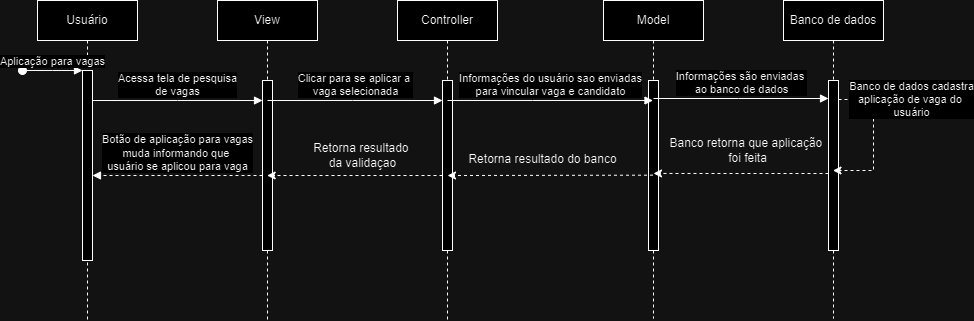

The diagram above was exported from draw.io. Its source (the exported page's mxGraphModel, read from the mxfile embedded in the PNG):
<mxGraphModel dx="880" dy="434" grid="1" gridSize="10" guides="1" tooltips="1" connect="1" arrows="1" fold="1" page="1" pageScale="1" pageWidth="850" pageHeight="1100" math="0" shadow="0">
  <root>
    <mxCell id="0" />
    <mxCell id="1" parent="0" />
    <mxCell id="aM9ryv3xv72pqoxQDRHE-1" value="Usuário" style="shape=umlLifeline;perimeter=lifelinePerimeter;whiteSpace=wrap;html=1;container=0;dropTarget=0;collapsible=0;recursiveResize=0;outlineConnect=0;portConstraint=eastwest;newEdgeStyle={&quot;edgeStyle&quot;:&quot;elbowEdgeStyle&quot;,&quot;elbow&quot;:&quot;vertical&quot;,&quot;curved&quot;:0,&quot;rounded&quot;:0};" parent="1" vertex="1">
      <mxGeometry x="40" y="20" width="100" height="320" as="geometry" />
    </mxCell>
    <mxCell id="aM9ryv3xv72pqoxQDRHE-2" value="" style="html=1;points=[];perimeter=orthogonalPerimeter;outlineConnect=0;targetShapes=umlLifeline;portConstraint=eastwest;newEdgeStyle={&quot;edgeStyle&quot;:&quot;elbowEdgeStyle&quot;,&quot;elbow&quot;:&quot;vertical&quot;,&quot;curved&quot;:0,&quot;rounded&quot;:0};" parent="aM9ryv3xv72pqoxQDRHE-1" vertex="1">
      <mxGeometry x="45" y="70" width="10" height="190" as="geometry" />
    </mxCell>
    <mxCell id="aM9ryv3xv72pqoxQDRHE-3" value="Aplicação para vagas" style="html=1;verticalAlign=bottom;startArrow=oval;endArrow=block;startSize=8;edgeStyle=elbowEdgeStyle;elbow=vertical;curved=0;rounded=0;" parent="aM9ryv3xv72pqoxQDRHE-1" target="aM9ryv3xv72pqoxQDRHE-2" edge="1">
      <mxGeometry relative="1" as="geometry">
        <mxPoint x="-15" y="70" as="sourcePoint" />
      </mxGeometry>
    </mxCell>
    <mxCell id="aM9ryv3xv72pqoxQDRHE-5" value="View" style="shape=umlLifeline;perimeter=lifelinePerimeter;whiteSpace=wrap;html=1;container=0;dropTarget=0;collapsible=0;recursiveResize=0;outlineConnect=0;portConstraint=eastwest;newEdgeStyle={&quot;edgeStyle&quot;:&quot;elbowEdgeStyle&quot;,&quot;elbow&quot;:&quot;vertical&quot;,&quot;curved&quot;:0,&quot;rounded&quot;:0};" parent="1" vertex="1">
      <mxGeometry x="220" y="20" width="100" height="320" as="geometry" />
    </mxCell>
    <mxCell id="aM9ryv3xv72pqoxQDRHE-6" value="" style="html=1;points=[];perimeter=orthogonalPerimeter;outlineConnect=0;targetShapes=umlLifeline;portConstraint=eastwest;newEdgeStyle={&quot;edgeStyle&quot;:&quot;elbowEdgeStyle&quot;,&quot;elbow&quot;:&quot;vertical&quot;,&quot;curved&quot;:0,&quot;rounded&quot;:0};" parent="aM9ryv3xv72pqoxQDRHE-5" vertex="1">
      <mxGeometry x="45" y="80" width="10" height="170" as="geometry" />
    </mxCell>
    <mxCell id="aM9ryv3xv72pqoxQDRHE-7" value="Acessa tela de pesquisa&lt;div&gt;de vagas&lt;/div&gt;" style="html=1;verticalAlign=bottom;endArrow=block;edgeStyle=elbowEdgeStyle;elbow=vertical;curved=0;rounded=0;" parent="1" source="aM9ryv3xv72pqoxQDRHE-2" target="aM9ryv3xv72pqoxQDRHE-6" edge="1">
      <mxGeometry relative="1" as="geometry">
        <mxPoint x="195" y="130" as="sourcePoint" />
        <Array as="points">
          <mxPoint x="180" y="120" />
        </Array>
      </mxGeometry>
    </mxCell>
    <mxCell id="aM9ryv3xv72pqoxQDRHE-9" value="Botão de aplicação para vagas&lt;div&gt;muda informando que&amp;nbsp;&lt;/div&gt;&lt;div&gt;usuário se aplicou para vaga&lt;/div&gt;" style="html=1;verticalAlign=bottom;endArrow=block;edgeStyle=elbowEdgeStyle;elbow=vertical;curved=0;rounded=0;dashed=1;" parent="1" target="aM9ryv3xv72pqoxQDRHE-2" edge="1">
      <mxGeometry relative="1" as="geometry">
        <mxPoint x="265" y="195" as="sourcePoint" />
        <Array as="points">
          <mxPoint x="190" y="195" />
        </Array>
        <mxPoint x="110" y="200" as="targetPoint" />
      </mxGeometry>
    </mxCell>
    <mxCell id="luFy7N1XxR-tdZ3YcyyP-1" value="Controller" style="shape=umlLifeline;perimeter=lifelinePerimeter;whiteSpace=wrap;html=1;container=0;dropTarget=0;collapsible=0;recursiveResize=0;outlineConnect=0;portConstraint=eastwest;newEdgeStyle={&quot;edgeStyle&quot;:&quot;elbowEdgeStyle&quot;,&quot;elbow&quot;:&quot;vertical&quot;,&quot;curved&quot;:0,&quot;rounded&quot;:0};" parent="1" vertex="1">
      <mxGeometry x="400" y="20" width="100" height="320" as="geometry" />
    </mxCell>
    <mxCell id="luFy7N1XxR-tdZ3YcyyP-2" value="" style="html=1;points=[];perimeter=orthogonalPerimeter;outlineConnect=0;targetShapes=umlLifeline;portConstraint=eastwest;newEdgeStyle={&quot;edgeStyle&quot;:&quot;elbowEdgeStyle&quot;,&quot;elbow&quot;:&quot;vertical&quot;,&quot;curved&quot;:0,&quot;rounded&quot;:0};" parent="luFy7N1XxR-tdZ3YcyyP-1" vertex="1">
      <mxGeometry x="45" y="80" width="10" height="170" as="geometry" />
    </mxCell>
    <mxCell id="luFy7N1XxR-tdZ3YcyyP-3" value="Model" style="shape=umlLifeline;perimeter=lifelinePerimeter;whiteSpace=wrap;html=1;container=0;dropTarget=0;collapsible=0;recursiveResize=0;outlineConnect=0;portConstraint=eastwest;newEdgeStyle={&quot;edgeStyle&quot;:&quot;elbowEdgeStyle&quot;,&quot;elbow&quot;:&quot;vertical&quot;,&quot;curved&quot;:0,&quot;rounded&quot;:0};" parent="1" vertex="1">
      <mxGeometry x="606" y="20" width="100" height="318" as="geometry" />
    </mxCell>
    <mxCell id="luFy7N1XxR-tdZ3YcyyP-4" value="" style="html=1;points=[];perimeter=orthogonalPerimeter;outlineConnect=0;targetShapes=umlLifeline;portConstraint=eastwest;newEdgeStyle={&quot;edgeStyle&quot;:&quot;elbowEdgeStyle&quot;,&quot;elbow&quot;:&quot;vertical&quot;,&quot;curved&quot;:0,&quot;rounded&quot;:0};" parent="luFy7N1XxR-tdZ3YcyyP-3" vertex="1">
      <mxGeometry x="45" y="80" width="10" height="170" as="geometry" />
    </mxCell>
    <mxCell id="luFy7N1XxR-tdZ3YcyyP-6" value="Clicar para se aplicar a&amp;nbsp;&lt;div&gt;vaga selecionada&lt;/div&gt;" style="html=1;verticalAlign=bottom;endArrow=block;edgeStyle=elbowEdgeStyle;elbow=horizontal;curved=0;rounded=0;" parent="1" target="luFy7N1XxR-tdZ3YcyyP-2" edge="1">
      <mxGeometry relative="1" as="geometry">
        <mxPoint x="270" y="120" as="sourcePoint" />
        <Array as="points">
          <mxPoint x="355" y="120" />
        </Array>
        <mxPoint x="440" y="120" as="targetPoint" />
      </mxGeometry>
    </mxCell>
    <mxCell id="luFy7N1XxR-tdZ3YcyyP-7" value="Informações do usuário sao enviadas&lt;div&gt;para vincular vaga e candidato&lt;/div&gt;" style="html=1;verticalAlign=bottom;endArrow=block;edgeStyle=elbowEdgeStyle;elbow=horizontal;curved=0;rounded=0;" parent="1" target="luFy7N1XxR-tdZ3YcyyP-3" edge="1">
      <mxGeometry relative="1" as="geometry">
        <mxPoint x="450" y="120" as="sourcePoint" />
        <Array as="points">
          <mxPoint x="535" y="120" />
        </Array>
        <mxPoint x="625" y="120" as="targetPoint" />
      </mxGeometry>
    </mxCell>
    <mxCell id="luFy7N1XxR-tdZ3YcyyP-8" value="Banco de dados" style="shape=umlLifeline;perimeter=lifelinePerimeter;whiteSpace=wrap;html=1;container=0;dropTarget=0;collapsible=0;recursiveResize=0;outlineConnect=0;portConstraint=eastwest;newEdgeStyle={&quot;edgeStyle&quot;:&quot;elbowEdgeStyle&quot;,&quot;elbow&quot;:&quot;vertical&quot;,&quot;curved&quot;:0,&quot;rounded&quot;:0};" parent="1" vertex="1">
      <mxGeometry x="786" y="20" width="100" height="318" as="geometry" />
    </mxCell>
    <mxCell id="luFy7N1XxR-tdZ3YcyyP-9" value="" style="html=1;points=[];perimeter=orthogonalPerimeter;outlineConnect=0;targetShapes=umlLifeline;portConstraint=eastwest;newEdgeStyle={&quot;edgeStyle&quot;:&quot;elbowEdgeStyle&quot;,&quot;elbow&quot;:&quot;vertical&quot;,&quot;curved&quot;:0,&quot;rounded&quot;:0};" parent="luFy7N1XxR-tdZ3YcyyP-8" vertex="1">
      <mxGeometry x="45" y="80" width="10" height="170" as="geometry" />
    </mxCell>
    <mxCell id="luFy7N1XxR-tdZ3YcyyP-10" value="Informações são enviadas&amp;nbsp;&lt;div&gt;ao banco de dados&lt;/div&gt;" style="html=1;verticalAlign=bottom;endArrow=block;edgeStyle=elbowEdgeStyle;elbow=horizontal;curved=0;rounded=0;" parent="1" edge="1">
      <mxGeometry relative="1" as="geometry">
        <mxPoint x="656" y="118" as="sourcePoint" />
        <Array as="points">
          <mxPoint x="741" y="118" />
        </Array>
        <mxPoint x="831" y="118" as="targetPoint" />
      </mxGeometry>
    </mxCell>
    <mxCell id="luFy7N1XxR-tdZ3YcyyP-14" style="edgeStyle=elbowEdgeStyle;rounded=0;orthogonalLoop=1;jettySize=auto;html=1;elbow=horizontal;curved=0;entryX=0.5;entryY=0.235;entryDx=0;entryDy=0;entryPerimeter=0;dashed=1;" parent="1" edge="1">
      <mxGeometry relative="1" as="geometry">
        <mxPoint x="831" y="192.99666666666673" as="sourcePoint" />
        <mxPoint x="656" y="192.95000000000005" as="targetPoint" />
      </mxGeometry>
    </mxCell>
    <mxCell id="luFy7N1XxR-tdZ3YcyyP-15" style="edgeStyle=elbowEdgeStyle;rounded=0;orthogonalLoop=1;jettySize=auto;html=1;elbow=vertical;curved=0;dashed=1;" parent="1" edge="1">
      <mxGeometry relative="1" as="geometry">
        <mxPoint x="655.5" y="194.66666666666674" as="sourcePoint" />
        <mxPoint x="450" y="195" as="targetPoint" />
      </mxGeometry>
    </mxCell>
    <mxCell id="luFy7N1XxR-tdZ3YcyyP-16" style="edgeStyle=elbowEdgeStyle;rounded=0;orthogonalLoop=1;jettySize=auto;html=1;elbow=vertical;curved=0;dashed=1;" parent="1" edge="1">
      <mxGeometry relative="1" as="geometry">
        <mxPoint x="445" y="194.99666666666673" as="sourcePoint" />
        <mxPoint x="269.6666666666665" y="194.99666666666673" as="targetPoint" />
      </mxGeometry>
    </mxCell>
    <mxCell id="luFy7N1XxR-tdZ3YcyyP-18" value="" style="endArrow=classic;html=1;rounded=0;dashed=1;" parent="1" target="luFy7N1XxR-tdZ3YcyyP-8" edge="1">
      <mxGeometry width="50" height="50" relative="1" as="geometry">
        <mxPoint x="841" y="119" as="sourcePoint" />
        <mxPoint x="916" y="168" as="targetPoint" />
        <Array as="points">
          <mxPoint x="876" y="119" />
          <mxPoint x="876" y="190" />
        </Array>
      </mxGeometry>
    </mxCell>
    <mxCell id="luFy7N1XxR-tdZ3YcyyP-19" value="Banco de dados cadastra&lt;div&gt;aplicação de vaga do&amp;nbsp;&lt;/div&gt;&lt;div&gt;usuário&lt;/div&gt;" style="edgeLabel;html=1;align=center;verticalAlign=middle;resizable=0;points=[];" parent="luFy7N1XxR-tdZ3YcyyP-18" vertex="1" connectable="0">
      <mxGeometry x="-0.6006" y="1" relative="1" as="geometry">
        <mxPoint x="43" as="offset" />
      </mxGeometry>
    </mxCell>
    <mxCell id="luFy7N1XxR-tdZ3YcyyP-20" value="Banco retorna que aplicação&amp;nbsp;&lt;div&gt;foi feita&lt;/div&gt;" style="text;html=1;align=center;verticalAlign=middle;resizable=0;points=[];autosize=1;strokeColor=none;fillColor=none;" parent="1" vertex="1">
      <mxGeometry x="660" y="150" width="180" height="40" as="geometry" />
    </mxCell>
    <mxCell id="luFy7N1XxR-tdZ3YcyyP-22" value="Retorna resultado do banco" style="text;html=1;align=center;verticalAlign=middle;resizable=0;points=[];autosize=1;strokeColor=none;fillColor=none;" parent="1" vertex="1">
      <mxGeometry x="460" y="164" width="170" height="30" as="geometry" />
    </mxCell>
    <mxCell id="luFy7N1XxR-tdZ3YcyyP-24" value="Retorna resultado&amp;nbsp;&lt;div&gt;da validaçao&lt;/div&gt;" style="text;html=1;align=center;verticalAlign=middle;resizable=0;points=[];autosize=1;strokeColor=none;fillColor=none;" parent="1" vertex="1">
      <mxGeometry x="305" y="155" width="120" height="40" as="geometry" />
    </mxCell>
  </root>
</mxGraphModel>